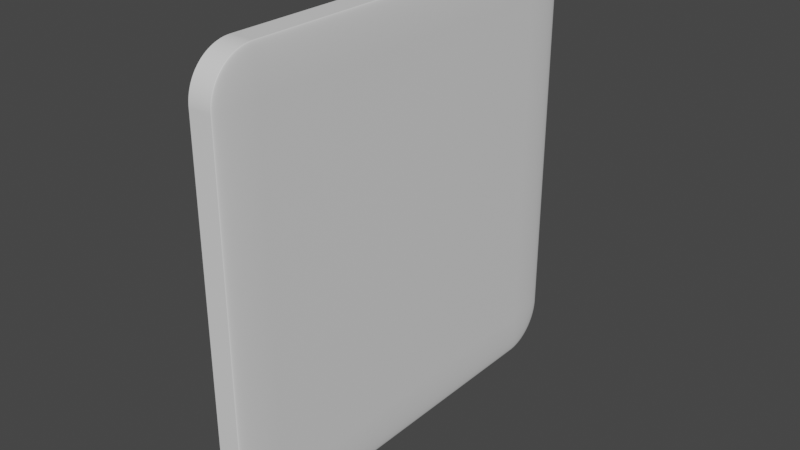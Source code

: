 # Source: button.blend  (saved by Blender 3.6.13; exported with 4.5.12 LTS)
import bpy
from mathutils import Matrix  # noqa: F401  (used for matrix-valued properties, if any)

bpy.ops.wm.read_factory_settings(use_empty=True)
scene = bpy.context.scene
scene.name = 'Scene'

# ---- collections
col_collection = bpy.data.collections.new('Collection'); scene.collection.children.link(col_collection)

# ---- materials (node trees are filled in below, after node groups)
mat_material = bpy.data.materials.new('Material')
mat_material.alpha_threshold = 0.0
mat_material.use_transparent_shadow = False
mat_material.roughness = 0.5
mat_material.line_color = (0.0, 0.0, 0.0, 1.0)

# ---- material node trees
mat_material.use_nodes = True; mat_material.node_tree.nodes.clear()
_N = mat_material.node_tree.nodes; _L = mat_material.node_tree.links
n0 = _N.new('ShaderNodeOutputMaterial'); n0.name = 'Material Output'; n0.location = (300, 300)
n1 = _N.new('ShaderNodeBsdfPrincipled'); n1.name = 'Principled BSDF'; n1.location = (10, 300)
n1.distribution = 'GGX'
n1.subsurface_method = 'RANDOM_WALK_SKIN'
n1.inputs[3].default_value = 1.45
n1.inputs[27].default_value = (0.0, 0.0, 0.0, 1.0)
n1.inputs[28].default_value = 1.0
_L.new(n1.outputs[0], n0.inputs[0])
n0.is_active_output = True

# ---- world
world_world = bpy.data.worlds.new('World'); scene.world = world_world
world_world.use_nodes = True; world_world.node_tree.nodes.clear()
_N = world_world.node_tree.nodes; _L = world_world.node_tree.links
n0 = _N.new('ShaderNodeOutputWorld'); n0.name = 'World Output'; n0.location = (300, 300)
n1 = _N.new('ShaderNodeBackground'); n1.name = 'Background'; n1.location = (10, 300)
n1.inputs[0].default_value = (0.05088, 0.05088, 0.05088, 1.0)
_L.new(n1.outputs[0], n0.inputs[0])
n0.is_active_output = True
world_world.color = (0.05088, 0.05088, 0.05088)
world_world.use_sun_shadow = False
world_world.sun_shadow_jitter_overblur = 0.0

# ---- meshes
me_cube = bpy.data.meshes.new('Cube')
me_cube.from_pydata([(1.0, 1.0, 1.0), (1.0, 1.0, -1.0), (1.0, -1.0, 1.0), (1.0, -1.0, -1.0), (-1.0, 1.0, 1.0), (-1.0, 1.0, -1.0), (-1.0, -1.0, 1.0), (-1.0, -1.0, -1.0)], [], [(0, 4, 6, 2), (3, 2, 6, 7), (7, 6, 4, 5), (5, 1, 3, 7), (1, 0, 2, 3), (5, 4, 0, 1)])
_uv = me_cube.uv_layers.new(name='UVMap')
_uv.uv.foreach_set('vector', [0.625, 0.5, 0.875, 0.5, 0.875, 0.75, 0.625, 0.75, 0.375, 0.75, 0.625, 0.75, 0.625, 1.0, 0.375, 1.0, 0.375, 0.0, 0.625, 0.0, 0.625, 0.25, 0.375, 0.25, 0.125, 0.5, 0.375, 0.5, 0.375, 0.75, 0.125, 0.75, 0.375, 0.5, 0.625, 0.5, 0.625, 0.75, 0.375, 0.75, 0.375, 0.25, 0.625, 0.25, 0.625, 0.5, 0.375, 0.5])
me_cube.materials.append(mat_material)
me_cube.use_mirror_vertex_groups = False
me_cube.update()

# ---- objects
ob_cube = bpy.data.objects.new('Cube', me_cube)

# ---- transforms, parenting, visibility, modifiers, constraints
ob_cube.location = (0.0, 0.0, 0.0)
ob_cube.scale = (0.06585, 1.0, 1.0)
ob_cube.lock_rotations_4d = False
ob_cube.empty_display_type = 'ARROWS'
ob_cube.lineart.crease_threshold = 0.0
_m = ob_cube.modifiers.new('Фаска', 'BEVEL')
_m.width = 0.2
_m.width_pct = 0.2
_m.segments = 50

# ---- collection membership
col_collection.objects.link(ob_cube)

# ---- scene / render settings (as saved in the file)
scene.frame_start = 1; scene.frame_end = 250; scene.frame_set(1)
scene.render.engine = 'BLENDER_EEVEE_NEXT'
scene.cycles.sampling_pattern = 'TABULATED_SOBOL'
scene.view_settings.view_transform = 'Filmic'
bpy.context.view_layer.update()

# ---- added for rendering (the .blend has no active camera and no usable light): camera, sun
cam_auto = bpy.data.cameras.new('AutoCamera')
cam_auto.lens = 50.0
cam_auto.sensor_width = 36.0
cam_auto.clip_end = 1000.0
ob_auto_camera = bpy.data.objects.new('AutoCamera', cam_auto)
scene.collection.objects.link(ob_auto_camera)
ob_auto_camera.location = (2.61977, -3.14372, 2.09581)
ob_auto_camera.rotation_euler = (1.09748, -7.21219e-08, 0.694738)
scene.camera = ob_auto_camera
light_auto_sun = bpy.data.lights.new('AutoSun', 'SUN')
light_auto_sun.energy = 3.0
light_auto_sun.angle = 0.0523599
ob_auto_sun = bpy.data.objects.new('AutoSun', light_auto_sun)
scene.collection.objects.link(ob_auto_sun)
ob_auto_sun.rotation_euler = (0.872665, 0.174533, 0.523599)
bpy.context.view_layer.update()
